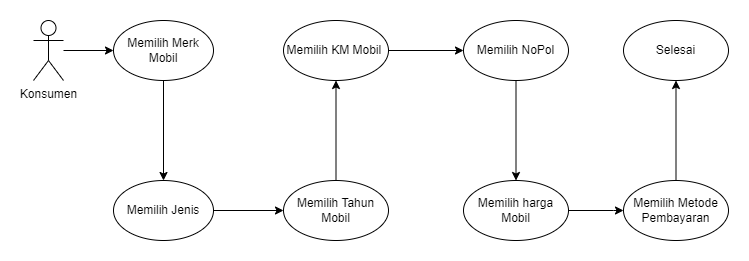

The diagram above was exported from draw.io. Its source (the exported page's mxGraphModel, read from the mxfile embedded in the PNG):
<mxGraphModel dx="1434" dy="796" grid="1" gridSize="10" guides="1" tooltips="1" connect="1" arrows="1" fold="1" page="1" pageScale="1" pageWidth="850" pageHeight="1100" math="0" shadow="0">
  <root>
    <mxCell id="0" />
    <mxCell id="1" parent="0" />
    <mxCell id="wJqajnfhbCA7Pj_CnoYQ-3" style="edgeStyle=orthogonalEdgeStyle;rounded=0;orthogonalLoop=1;jettySize=auto;html=1;" edge="1" parent="1" source="wJqajnfhbCA7Pj_CnoYQ-1" target="wJqajnfhbCA7Pj_CnoYQ-4">
      <mxGeometry relative="1" as="geometry">
        <mxPoint x="140" y="160" as="targetPoint" />
      </mxGeometry>
    </mxCell>
    <mxCell id="wJqajnfhbCA7Pj_CnoYQ-1" value="Konsumen" style="shape=umlActor;verticalLabelPosition=bottom;verticalAlign=top;html=1;outlineConnect=0;" vertex="1" parent="1">
      <mxGeometry x="40" y="130" width="30" height="60" as="geometry" />
    </mxCell>
    <mxCell id="wJqajnfhbCA7Pj_CnoYQ-6" value="" style="edgeStyle=orthogonalEdgeStyle;rounded=0;orthogonalLoop=1;jettySize=auto;html=1;" edge="1" parent="1" source="wJqajnfhbCA7Pj_CnoYQ-4" target="wJqajnfhbCA7Pj_CnoYQ-5">
      <mxGeometry relative="1" as="geometry" />
    </mxCell>
    <mxCell id="wJqajnfhbCA7Pj_CnoYQ-4" value="Memilih Merk Mobil" style="ellipse;whiteSpace=wrap;html=1;" vertex="1" parent="1">
      <mxGeometry x="120" y="130" width="100" height="60" as="geometry" />
    </mxCell>
    <mxCell id="wJqajnfhbCA7Pj_CnoYQ-8" value="" style="edgeStyle=orthogonalEdgeStyle;rounded=0;orthogonalLoop=1;jettySize=auto;html=1;" edge="1" parent="1" source="wJqajnfhbCA7Pj_CnoYQ-5" target="wJqajnfhbCA7Pj_CnoYQ-7">
      <mxGeometry relative="1" as="geometry" />
    </mxCell>
    <mxCell id="wJqajnfhbCA7Pj_CnoYQ-5" value="Memilih Jenis" style="ellipse;whiteSpace=wrap;html=1;" vertex="1" parent="1">
      <mxGeometry x="120" y="290" width="100" height="60" as="geometry" />
    </mxCell>
    <mxCell id="wJqajnfhbCA7Pj_CnoYQ-10" value="" style="edgeStyle=orthogonalEdgeStyle;rounded=0;orthogonalLoop=1;jettySize=auto;html=1;" edge="1" parent="1" source="wJqajnfhbCA7Pj_CnoYQ-7" target="wJqajnfhbCA7Pj_CnoYQ-9">
      <mxGeometry relative="1" as="geometry" />
    </mxCell>
    <mxCell id="wJqajnfhbCA7Pj_CnoYQ-7" value="Memilih Tahun Mobil" style="ellipse;whiteSpace=wrap;html=1;" vertex="1" parent="1">
      <mxGeometry x="290" y="290" width="105" height="60" as="geometry" />
    </mxCell>
    <mxCell id="wJqajnfhbCA7Pj_CnoYQ-12" value="" style="edgeStyle=orthogonalEdgeStyle;rounded=0;orthogonalLoop=1;jettySize=auto;html=1;" edge="1" parent="1" source="wJqajnfhbCA7Pj_CnoYQ-9" target="wJqajnfhbCA7Pj_CnoYQ-11">
      <mxGeometry relative="1" as="geometry" />
    </mxCell>
    <mxCell id="wJqajnfhbCA7Pj_CnoYQ-9" value="Memilih KM Mobil&amp;nbsp;" style="ellipse;whiteSpace=wrap;html=1;" vertex="1" parent="1">
      <mxGeometry x="290" y="130" width="105" height="60" as="geometry" />
    </mxCell>
    <mxCell id="wJqajnfhbCA7Pj_CnoYQ-19" value="" style="edgeStyle=orthogonalEdgeStyle;rounded=0;orthogonalLoop=1;jettySize=auto;html=1;" edge="1" parent="1" source="wJqajnfhbCA7Pj_CnoYQ-11" target="wJqajnfhbCA7Pj_CnoYQ-18">
      <mxGeometry relative="1" as="geometry" />
    </mxCell>
    <mxCell id="wJqajnfhbCA7Pj_CnoYQ-11" value="Memilih NoPol" style="ellipse;whiteSpace=wrap;html=1;" vertex="1" parent="1">
      <mxGeometry x="470" y="130" width="105" height="60" as="geometry" />
    </mxCell>
    <mxCell id="wJqajnfhbCA7Pj_CnoYQ-17" value="" style="edgeStyle=orthogonalEdgeStyle;rounded=0;orthogonalLoop=1;jettySize=auto;html=1;" edge="1" parent="1" source="wJqajnfhbCA7Pj_CnoYQ-13" target="wJqajnfhbCA7Pj_CnoYQ-16">
      <mxGeometry relative="1" as="geometry" />
    </mxCell>
    <mxCell id="wJqajnfhbCA7Pj_CnoYQ-13" value="Memilih Metode Pembayaran" style="ellipse;whiteSpace=wrap;html=1;" vertex="1" parent="1">
      <mxGeometry x="630" y="290" width="105" height="60" as="geometry" />
    </mxCell>
    <mxCell id="wJqajnfhbCA7Pj_CnoYQ-16" value="Selesai" style="ellipse;whiteSpace=wrap;html=1;" vertex="1" parent="1">
      <mxGeometry x="630" y="130" width="105" height="60" as="geometry" />
    </mxCell>
    <mxCell id="wJqajnfhbCA7Pj_CnoYQ-20" style="edgeStyle=orthogonalEdgeStyle;rounded=0;orthogonalLoop=1;jettySize=auto;html=1;entryX=0;entryY=0.5;entryDx=0;entryDy=0;" edge="1" parent="1" source="wJqajnfhbCA7Pj_CnoYQ-18" target="wJqajnfhbCA7Pj_CnoYQ-13">
      <mxGeometry relative="1" as="geometry">
        <Array as="points">
          <mxPoint x="620" y="320" />
        </Array>
      </mxGeometry>
    </mxCell>
    <mxCell id="wJqajnfhbCA7Pj_CnoYQ-18" value="Memilih harga Mobil" style="ellipse;whiteSpace=wrap;html=1;" vertex="1" parent="1">
      <mxGeometry x="470" y="290" width="105" height="60" as="geometry" />
    </mxCell>
  </root>
</mxGraphModel>